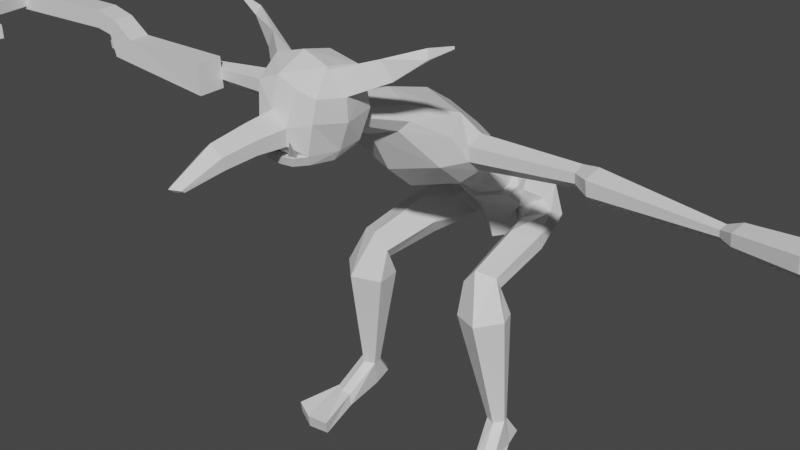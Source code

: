 # Source: Gobler.blend  (saved by Blender 2.93.21; exported with 4.5.12 LTS)
import bpy
from mathutils import Matrix  # noqa: F401  (used for matrix-valued properties, if any)

bpy.ops.wm.read_factory_settings(use_empty=True)
scene = bpy.context.scene
scene.name = 'Scene'

# ---- collections
col_collection = bpy.data.collections.new('Collection'); scene.collection.children.link(col_collection)

# ---- materials (node trees are filled in below, after node groups)
mat_skin = bpy.data.materials.new('skin')
mat_skin.use_transparent_shadow = False
mat_tooth = bpy.data.materials.new('tooth')
mat_tooth.use_transparent_shadow = False
mat_wood = bpy.data.materials.new('wood')
mat_wood.use_transparent_shadow = False
mat_bow = bpy.data.materials.new('bow')
mat_bow.use_transparent_shadow = False

# ---- material node trees
mat_skin.use_nodes = True; mat_skin.node_tree.nodes.clear()
_N = mat_skin.node_tree.nodes; _L = mat_skin.node_tree.links
n0 = _N.new('ShaderNodeBsdfPrincipled'); n0.name = 'Principled BSDF'; n0.location = (10, 300)
n0.distribution = 'GGX'
n0.subsurface_method = 'BURLEY'
n0.inputs[3].default_value = 1.45
n0.inputs[27].default_value = (0.0, 0.0, 0.0, 1.0)
n0.inputs[28].default_value = 1.0
n1 = _N.new('ShaderNodeOutputMaterial'); n1.name = 'Material Output'; n1.location = (300, 300)
_L.new(n0.outputs[0], n1.inputs[0])
n1.is_active_output = True
mat_tooth.use_nodes = True; mat_tooth.node_tree.nodes.clear()
_N = mat_tooth.node_tree.nodes; _L = mat_tooth.node_tree.links
n0 = _N.new('ShaderNodeBsdfPrincipled'); n0.name = 'Principled BSDF'; n0.location = (10, 300)
n0.distribution = 'GGX'
n0.subsurface_method = 'BURLEY'
n0.inputs[3].default_value = 1.45
n0.inputs[27].default_value = (0.0, 0.0, 0.0, 1.0)
n0.inputs[28].default_value = 1.0
n1 = _N.new('ShaderNodeOutputMaterial'); n1.name = 'Material Output'; n1.location = (300, 300)
_L.new(n0.outputs[0], n1.inputs[0])
n1.is_active_output = True
mat_wood.use_nodes = True; mat_wood.node_tree.nodes.clear()
_N = mat_wood.node_tree.nodes; _L = mat_wood.node_tree.links
n0 = _N.new('ShaderNodeBsdfPrincipled'); n0.name = 'Principled BSDF'; n0.location = (10, 300)
n0.distribution = 'GGX'
n0.subsurface_method = 'BURLEY'
n0.inputs[3].default_value = 1.45
n0.inputs[27].default_value = (0.0, 0.0, 0.0, 1.0)
n0.inputs[28].default_value = 1.0
n1 = _N.new('ShaderNodeOutputMaterial'); n1.name = 'Material Output'; n1.location = (300, 300)
_L.new(n0.outputs[0], n1.inputs[0])
n1.is_active_output = True
mat_bow.use_nodes = True; mat_bow.node_tree.nodes.clear()
_N = mat_bow.node_tree.nodes; _L = mat_bow.node_tree.links
n0 = _N.new('ShaderNodeBsdfPrincipled'); n0.name = 'Principled BSDF'; n0.location = (10, 300)
n0.distribution = 'GGX'
n0.subsurface_method = 'BURLEY'
n0.inputs[3].default_value = 1.45
n0.inputs[27].default_value = (0.0, 0.0, 0.0, 1.0)
n0.inputs[28].default_value = 1.0
n1 = _N.new('ShaderNodeOutputMaterial'); n1.name = 'Material Output'; n1.location = (300, 300)
_L.new(n0.outputs[0], n1.inputs[0])
n1.is_active_output = True

# ---- world
world_world = bpy.data.worlds.new('World'); scene.world = world_world
world_world.use_nodes = True; world_world.node_tree.nodes.clear()
_N = world_world.node_tree.nodes; _L = world_world.node_tree.links
n0 = _N.new('ShaderNodeOutputWorld'); n0.name = 'World Output'; n0.location = (300, 300)
n1 = _N.new('ShaderNodeBackground'); n1.name = 'Background'; n1.location = (10, 300)
n1.inputs[0].default_value = (0.05088, 0.05088, 0.05088, 1.0)
_L.new(n1.outputs[0], n0.inputs[0])
n0.is_active_output = True
world_world.color = (0.05088, 0.05088, 0.05088)
world_world.use_sun_shadow = False
world_world.sun_shadow_jitter_overblur = 0.0

# ---- meshes
me_cube_001 = bpy.data.meshes.new('Cube.001')
me_cube_001.from_pydata([(0.0, -0.2982, 0.9183), (0.0, -0.2895, 1.121), (0.0, -0.05286, 0.8992), (0.0, -0.05499, 1.144), (0.1062, -0.2974, 0.9338), (0.1062, -0.2939, 1.036), (0.1197, -0.05439, 0.9179), (0.1197, -0.05652, 1.042), (0.0, -0.5566, 0.9029), (0.0, -0.5813, 1.079), (0.08994, -0.5569, 0.9164), (0.08994, -0.5701, 1.005), (0.0, -0.8829, 0.8578), (0.0, -0.9303, 0.8957), (0.05073, -0.8502, 0.8607), (0.05073, -0.8769, 0.8797), (0.0, 0.01827, 1.364), (0.1722, 0.007795, 1.293), (0.0, 0.2579, 1.468), (0.2241, 0.2293, 1.408), (0.0, 0.5006, 1.412), (0.2341, 0.5086, 1.356), (0.0, 0.6995, 1.179), (0.1857, 0.6407, 1.127), (0.0, 0.03109, 0.8152), (0.1394, 0.03205, 0.834), (0.0, -0.02539, 0.8091), (0.1394, -0.02442, 0.8279), (0.0, -0.005547, 0.7481), (0.1136, -0.007073, 0.7592), (0.0, 0.3455, 0.6656), (0.106, 0.344, 0.6813), (0.0, 0.636, 0.8012), (0.1478, 0.5798, 0.7838), (0.1972, 0.05755, 0.83), (0.2392, 0.06406, 1.06), (0.2529, 0.3021, 0.8109), (0.3387, 0.2934, 1.031), (0.2591, 0.4909, 0.8306), (0.294, 0.5615, 1.046), (0.2616, 0.08642, 1.229), (0.3396, 0.2858, 1.208), (0.3101, 0.5101, 1.229), (0.1809, 0.08935, 0.7564), (0.2109, 0.2882, 0.7353), (0.2215, 0.49, 0.7826), (0.2048, -0.1144, 0.9955), (0.1458, 0.001854, 0.8118), (0.08386, -0.01406, 0.8163), (0.1388, 0.02622, 0.8198), (0.07687, 0.01032, 0.8243), (0.2199, 0.4019, 1.328), (0.2684, 0.4476, 1.206), (0.1664, 0.1904, 1.363), (0.2682, 0.228, 1.179), (0.4346, 0.4917, 1.402), (0.4693, 0.5301, 1.306), (0.4836, 0.4473, 1.452), (0.5631, 0.4767, 1.309), (0.7524, 0.6282, 1.511), (0.7722, 0.6063, 1.47), (0.7455, 0.5977, 1.542), (0.7732, 0.5679, 1.477), (0.9493, 0.6062, 1.591), (0.9543, 0.6006, 1.581), (0.9477, 0.6028, 1.596), (0.9547, 0.5953, 1.579), (0.239, 1.03, 0.9148), (0.0, 1.081, 0.9822), (0.3755, 1.466, 0.7583), (0.0, 1.54, 0.8479), (0.2956, 0.9771, 0.8204), (0.5122, 1.174, 0.6926), (0.2236, 0.9353, 0.7394), (0.4203, 1.169, 0.4339), (0.0, 0.8915, 0.6743), (0.0, 1.088, 0.3319), (0.3306, 1.744, 0.588), (0.0, 1.828, 0.6646), (0.4028, 1.729, 0.2889), (0.4203, 1.421, 0.2273), (0.0, 1.353, 0.102), (0.2454, 2.033, 0.374), (0.0, 2.094, 0.4031), (0.2798, 1.952, 0.2427), (0.2361, 1.833, 0.008229), (0.0, 1.826, -0.05255), (0.1732, 2.229, 0.08542), (0.0, 2.267, 0.1119), (0.2076, 2.129, 0.01534), (0.1639, 2.039, -0.0701), (0.0, 2.014, -0.1171), (0.2258, 2.476, -0.1188), (0.0, 2.513, -0.09227), (0.2601, 2.376, -0.1888), (0.2164, 2.312, -0.2398), (0.0, 2.239, -0.279), (0.4266, 2.768, -0.2451), (0.0, 2.747, -0.2051), (0.4518, 2.567, -0.3132), (0.2658, 2.477, -0.4338), (0.0, 2.474, -0.49), (0.3139, 2.892, -0.3688), (0.0, 2.879, -0.4003), (0.2195, 2.789, -0.5372), (0.1411, 2.615, -0.5417), (0.0, 2.687, -0.6267), (0.0, 2.916, -0.4783), (0.0, 2.913, -0.4348), (0.0, 2.893, -0.5637), (0.0, 2.837, -0.6061), (0.0, 2.776, -0.6278), (0.09877, 0.4164, 1.039), (0.0, 0.4375, 1.071), (0.1245, 0.3955, 0.9944), (0.09175, 0.3792, 0.9563), (0.0, 0.3615, 0.9254), (0.5924, 1.274, 0.6152), (0.5808, 1.444, 0.6568), (0.5916, 1.288, 0.488), (0.5744, 1.572, 0.4052), (0.5656, 1.588, 0.5683), (0.5986, 1.416, 0.3807), (1.418, 1.364, 0.6148), (1.41, 1.474, 0.6416), (1.417, 1.373, 0.5327), (1.406, 1.556, 0.4793), (1.4, 1.567, 0.5845), (1.422, 1.456, 0.4635), (1.552, 1.273, 0.6344), (1.559, 1.437, 0.6727), (1.562, 1.285, 0.5125), (1.585, 1.556, 0.4308), (1.568, 1.574, 0.5862), (1.591, 1.404, 0.4096), (2.522, 1.252, 0.5936), (2.535, 1.32, 0.6104), (2.524, 1.258, 0.5423), (2.547, 1.37, 0.509), (2.544, 1.378, 0.5747), (2.541, 1.307, 0.4992), (2.626, 1.181, 0.6334), (2.649, 1.305, 0.6642), (2.63, 1.191, 0.5396), (2.672, 1.397, 0.4788), (2.667, 1.41, 0.5989), (2.66, 1.281, 0.4608), (3.091, 1.055, 0.6917), (3.121, 1.214, 0.7313), (3.096, 1.068, 0.5712), (3.15, 1.332, 0.4931), (3.143, 1.349, 0.6475), (3.135, 1.183, 0.47), (3.243, 1.075, 0.6623), (3.26, 1.169, 0.6858), (3.246, 1.083, 0.591), (3.278, 1.239, 0.5447), (3.274, 1.249, 0.6361), (3.269, 1.151, 0.531), (0.5502, 2.529, -0.396), (0.5808, 2.659, -0.4592), (0.344, 2.406, -0.4675), (0.3174, 2.721, -0.6998), (0.4435, 2.776, -0.6425), (0.2205, 2.543, -0.6532), (0.6508, 2.187, -0.469), (0.6576, 2.242, -0.5887), (0.4691, 2.069, -0.4154), (0.3849, 2.163, -0.7417), (0.4998, 2.228, -0.7539), (0.3215, 2.067, -0.5958), (0.6733, 1.586, -0.5783), (0.686, 1.628, -0.6745), (0.5136, 1.517, -0.5352), (0.4594, 1.602, -0.7975), (0.5591, 1.638, -0.8073), (0.3963, 1.535, -0.6802), (0.8128, 1.516, -0.8969), (0.771, 1.659, -0.8936), (0.6363, 1.34, -0.928), (0.4096, 1.663, -0.9398), (0.5301, 1.749, -0.9205), (0.4004, 1.454, -0.9525), (0.7794, 1.639, -1.925), (0.7635, 1.693, -1.924), (0.7121, 1.571, -1.937), (0.6257, 1.694, -1.941), (0.6716, 1.727, -1.934), (0.6222, 1.615, -1.946), (0.8049, 1.687, -2.167), (0.789, 1.826, -2.124), (0.7376, 1.693, -2.181), (0.6512, 1.833, -2.14), (0.6971, 1.862, -2.122), (0.6477, 1.672, -2.195), (0.8506, 1.389, -2.156), (0.7745, 1.336, -2.158), (0.6907, 1.354, -2.168), (0.9073, 1.42, -2.245), (0.8022, 1.386, -2.266), (0.6773, 1.347, -2.279), (1.015, 1.051, -2.237), (0.8483, 0.9722, -2.265), (0.6324, 0.9707, -2.243), (1.028, 1.078, -2.357), (0.8614, 1.003, -2.397), (0.6455, 1.002, -2.367)], [], [(3, 7, 17, 16), (6, 7, 5, 4), (0, 4, 10, 8), (2, 6, 4, 0), (7, 3, 1, 5), (11, 9, 13, 15), (5, 1, 9, 11), (4, 5, 11, 10), (14, 15, 13, 12), (10, 11, 15, 14), (8, 10, 14, 12), (16, 17, 19, 18), (18, 19, 21, 20), (20, 21, 23, 22), (6, 2, 24, 25), (25, 24, 26, 27), (27, 26, 28, 29), (29, 28, 30, 31), (31, 30, 32, 33), (22, 23, 33, 32), (7, 6, 34, 35), (35, 34, 36, 37), (37, 36, 38, 39), (33, 23, 39, 38), (42, 41, 37, 39), (21, 19, 41, 42), (37, 41, 40, 35), (17, 7, 35, 40), (19, 17, 40), (40, 41, 19), (6, 25, 34), (21, 42, 39, 23), (25, 27, 34), (36, 34, 43, 44), (29, 43, 34, 27), (31, 44, 43, 29), (38, 36, 44, 45), (33, 45, 44, 31), (38, 45, 33), (50, 48, 46), (47, 49, 46), (49, 50, 46), (48, 47, 46), (53, 51, 52, 54), (58, 56, 60, 62), (54, 52, 56, 58), (53, 54, 58, 57), (52, 51, 55, 56), (51, 53, 57, 55), (60, 59, 63, 64), (57, 58, 62, 61), (56, 55, 59, 60), (55, 57, 61, 59), (65, 66, 64, 63), (59, 61, 65, 63), (62, 60, 64, 66), (61, 62, 66, 65), (69, 70, 68, 67), (69, 67, 71, 72), (72, 71, 73, 74), (74, 73, 75, 76), (74, 76, 81, 80), (72, 74, 119, 117), (70, 69, 77, 78), (77, 69, 118, 121), (80, 81, 86, 85), (77, 79, 84, 82), (79, 80, 85, 84), (78, 77, 82, 83), (85, 86, 91, 90), (82, 84, 89, 87), (84, 85, 90, 89), (83, 82, 87, 88), (88, 87, 92, 93), (90, 91, 96, 95), (87, 89, 94, 92), (89, 90, 95, 94), (94, 95, 100, 99), (93, 92, 97, 98), (95, 96, 101, 100), (92, 94, 99, 97), (100, 105, 164, 161), (98, 97, 102, 103), (100, 101, 106, 105), (102, 97, 160, 163), (104, 105, 110, 109), (103, 102, 107, 108), (105, 106, 111, 110), (102, 104, 109, 107), (71, 67, 112, 114), (67, 68, 113, 112), (73, 71, 114, 115), (75, 73, 115, 116), (117, 119, 125, 123), (122, 120, 126, 128), (74, 80, 122, 119), (79, 77, 121, 120), (69, 72, 117, 118), (80, 79, 120, 122), (124, 123, 129, 130), (126, 127, 133, 132), (121, 118, 124, 127), (119, 122, 128, 125), (120, 121, 127, 126), (118, 117, 123, 124), (133, 130, 136, 139), (129, 131, 137, 135), (128, 126, 132, 134), (123, 125, 131, 129), (127, 124, 130, 133), (125, 128, 134, 131), (140, 138, 144, 146), (136, 135, 141, 142), (131, 134, 140, 137), (132, 133, 139, 138), (130, 129, 135, 136), (134, 132, 138, 140), (143, 146, 152, 149), (145, 142, 148, 151), (135, 137, 143, 141), (139, 136, 142, 145), (137, 140, 146, 143), (138, 139, 145, 144), (147, 149, 155, 153), (152, 150, 156, 158), (144, 145, 151, 150), (142, 141, 147, 148), (146, 144, 150, 152), (141, 143, 149, 147), (154, 153, 156, 157), (153, 155, 158, 156), (151, 148, 154, 157), (149, 152, 158, 155), (150, 151, 157, 156), (148, 147, 153, 154), (159, 161, 167, 165), (164, 162, 168, 170), (99, 100, 161, 159), (105, 104, 162, 164), (97, 99, 159, 160), (104, 102, 163, 162), (167, 170, 176, 173), (169, 166, 172, 175), (163, 160, 166, 169), (161, 164, 170, 167), (162, 163, 169, 168), (160, 159, 165, 166), (171, 173, 179, 177), (176, 174, 180, 182), (168, 169, 175, 174), (166, 165, 171, 172), (170, 168, 174, 176), (165, 167, 173, 171), (179, 182, 188, 185), (181, 178, 184, 187), (175, 172, 178, 181), (173, 176, 182, 179), (174, 175, 181, 180), (172, 171, 177, 178), (183, 185, 196, 195), (188, 186, 192, 194), (180, 181, 187, 186), (178, 177, 183, 184), (182, 180, 186, 188), (177, 179, 185, 183), (189, 191, 194, 192), (190, 189, 192, 193), (187, 184, 190, 193), (194, 191, 199, 200), (186, 187, 193, 192), (184, 183, 189, 190), (196, 197, 203, 202), (200, 199, 205, 206), (189, 183, 195, 198), (188, 194, 200, 197), (185, 188, 197, 196), (191, 189, 198, 199), (201, 202, 205, 204), (202, 203, 206, 205), (198, 195, 201, 204), (197, 200, 206, 203), (199, 198, 204, 205), (195, 196, 202, 201)])
me_cube_001.polygons.foreach_set('material_index', [0, 0, 0, 0, 0, 0, 0, 0, 0, 0, 0, 0, 0, 0, 0, 0, 0, 0, 0, 0, 0, 0, 0, 0, 0, 0, 0, 0, 0, 0, 0, 0, 0, 0, 0, 0, 0, 0, 0, 1, 1, 1, 1, 0, 0, 0, 0, 0, 0, 0, 0, 0, 0, 0, 0, 0, 0, 0, 0, 0, 0, 0, 0, 0, 0, 0, 0, 0, 0, 0, 0, 0, 0, 0, 0, 0, 0, 0, 0, 0, 0, 0, 0, 0, 0, 0, 0, 0, 0, 0, 0, 0, 0, 0, 0, 0, 0, 0, 0, 0, 0, 0, 0, 0, 0, 0, 0, 0, 0, 0, 0, 0, 0, 0, 0, 0, 0, 0, 0, 0, 0, 0, 0, 0, 0, 0, 0, 0, 0, 0, 0, 0, 0, 0, 0, 0, 0, 0, 0, 0, 0, 0, 0, 0, 0, 0, 0, 0, 0, 0, 0, 0, 0, 0, 0, 0, 0, 0, 0, 0, 0, 0, 0, 0, 0, 0, 0, 0, 0, 0, 0, 0, 0, 0, 0, 0, 0, 0, 0, 0, 0, 0, 0])
_uv = me_cube_001.uv_layers.new(name='UVMap')
_uv.uv.foreach_set('vector', [0.875, 0.5, 0.625, 0.5, 0.625, 0.5, 0.875, 0.5, 0.375, 0.5, 0.625, 0.5, 0.625, 0.75, 0.375, 0.75, 0.125, 0.75, 0.375, 0.75, 0.375, 0.75, 0.125, 0.75, 0.125, 0.5, 0.375, 0.5, 0.375, 0.75, 0.125, 0.75, 0.625, 0.5, 0.875, 0.5, 0.875, 0.75, 0.625, 0.75, 0.625, 0.75, 0.875, 0.75, 0.875, 0.75, 0.625, 0.75, 0.625, 0.75, 0.875, 0.75, 0.875, 0.75, 0.625, 0.75, 0.375, 0.75, 0.625, 0.75, 0.625, 0.75, 0.375, 0.75, 0.375, 0.75, 0.625, 0.75, 0.625, 1.0, 0.375, 1.0, 0.375, 0.75, 0.625, 0.75, 0.625, 0.75, 0.375, 0.75, 0.125, 0.75, 0.375, 0.75, 0.375, 0.75, 0.125, 0.75, 0.875, 0.5, 0.625, 0.5, 0.625, 0.5, 0.875, 0.5, 0.875, 0.5, 0.625, 0.5, 0.625, 0.5, 0.875, 0.5, 0.875, 0.5, 0.625, 0.5, 0.625, 0.5, 0.875, 0.5, 0.375, 0.5, 0.125, 0.5, 0.125, 0.5, 0.375, 0.5, 0.375, 0.5, 0.125, 0.5, 0.125, 0.5, 0.375, 0.5, 0.375, 0.5, 0.125, 0.5, 0.125, 0.5, 0.375, 0.5, 0.375, 0.5, 0.125, 0.5, 0.125, 0.5, 0.375, 0.5, 0.375, 0.5, 0.125, 0.5, 0.125, 0.5, 0.375, 0.5, 0.875, 0.5, 0.625, 0.5, 0.375, 0.5, 0.125, 0.5, 0.625, 0.5, 0.375, 0.5, 0.375, 0.5, 0.625, 0.5, 0.625, 0.5, 0.375, 0.5, 0.375, 0.5, 0.625, 0.5, 0.625, 0.5, 0.375, 0.5, 0.375, 0.5, 0.625, 0.5, 0.375, 0.5, 0.625, 0.5, 0.625, 0.5, 0.375, 0.5, 0.0, 0.0, 0.0, 0.0, 0.625, 0.5, 0.625, 0.5, 0.625, 0.5, 0.625, 0.5, 0.0, 0.0, 0.0, 0.0, 0.625, 0.5, 0.0, 0.0, 0.0, 0.0, 0.625, 0.5, 0.625, 0.5, 0.625, 0.5, 0.625, 0.5, 0.0, 0.0, 0.625, 0.5, 0.625, 0.5, 0.0, 0.0, 0.0, 0.0, 0.0, 0.0, 0.625, 0.5, 0.375, 0.5, 0.375, 0.5, 0.375, 0.5, 0.625, 0.5, 0.0, 0.0, 0.625, 0.5, 0.625, 0.5, 0.375, 0.5, 0.375, 0.5, 0.375, 0.5, 0.375, 0.5, 0.375, 0.5, 0.375, 0.5, 0.375, 0.5, 0.375, 0.5, 0.375, 0.5, 0.375, 0.5, 0.375, 0.5, 0.375, 0.5, 0.375, 0.5, 0.375, 0.5, 0.375, 0.5, 0.375, 0.5, 0.375, 0.5, 0.375, 0.5, 0.0, 0.0, 0.375, 0.5, 0.0, 0.0, 0.375, 0.5, 0.375, 0.5, 0.375, 0.5, 0.0, 0.0, 0.375, 0.5, 0.625, 0.5, 0.625, 0.75, 0.625, 0.5, 0.375, 0.75, 0.375, 0.5, 0.375, 0.75, 0.375, 0.5, 0.625, 0.5, 0.375, 0.5, 0.625, 0.75, 0.375, 0.75, 0.625, 0.75, 0.375, 0.5, 0.375, 0.75, 0.625, 0.75, 0.625, 0.5, 0.625, 0.5, 0.625, 0.75, 0.625, 0.75, 0.625, 0.5, 0.625, 0.5, 0.625, 0.75, 0.625, 0.75, 0.625, 0.5, 0.375, 0.5, 0.625, 0.5, 0.625, 0.5, 0.375, 0.5, 0.625, 0.75, 0.375, 0.75, 0.375, 0.75, 0.625, 0.75, 0.375, 0.75, 0.375, 0.5, 0.375, 0.5, 0.375, 0.75, 0.625, 0.75, 0.375, 0.75, 0.375, 0.75, 0.625, 0.75, 0.375, 0.5, 0.625, 0.5, 0.625, 0.5, 0.375, 0.5, 0.625, 0.75, 0.375, 0.75, 0.375, 0.75, 0.625, 0.75, 0.375, 0.75, 0.375, 0.5, 0.375, 0.5, 0.375, 0.75, 0.375, 0.5, 0.625, 0.5, 0.625, 0.75, 0.375, 0.75, 0.375, 0.75, 0.375, 0.5, 0.375, 0.5, 0.375, 0.75, 0.625, 0.5, 0.625, 0.75, 0.625, 0.75, 0.625, 0.5, 0.375, 0.5, 0.625, 0.5, 0.625, 0.5, 0.375, 0.5, 0.375, 0.5, 0.625, 0.5, 0.625, 0.75, 0.375, 0.75, 0.375, 0.5, 0.375, 0.75, 0.375, 0.75, 0.375, 0.5, 0.375, 0.5, 0.375, 0.75, 0.375, 0.75, 0.375, 0.5, 0.375, 0.5, 0.375, 0.75, 0.375, 0.75, 0.375, 0.5, 0.375, 0.5, 0.375, 0.5, 0.375, 0.5, 0.375, 0.5, 0.375, 0.5, 0.375, 0.5, 0.375, 0.5, 0.375, 0.5, 0.625, 0.5, 0.375, 0.5, 0.375, 0.5, 0.625, 0.5, 0.375, 0.5, 0.375, 0.5, 0.375, 0.5, 0.375, 0.5, 0.375, 0.5, 0.375, 0.5, 0.375, 0.5, 0.375, 0.5, 0.375, 0.5, 0.375, 0.5, 0.375, 0.5, 0.375, 0.5, 0.375, 0.5, 0.375, 0.5, 0.375, 0.5, 0.375, 0.5, 0.625, 0.5, 0.375, 0.5, 0.375, 0.5, 0.625, 0.5, 0.375, 0.5, 0.375, 0.5, 0.375, 0.5, 0.375, 0.5, 0.375, 0.5, 0.375, 0.5, 0.375, 0.5, 0.375, 0.5, 0.375, 0.5, 0.375, 0.5, 0.375, 0.5, 0.375, 0.5, 0.625, 0.5, 0.375, 0.5, 0.375, 0.5, 0.625, 0.5, 0.625, 0.5, 0.375, 0.5, 0.375, 0.5, 0.625, 0.5, 0.375, 0.5, 0.375, 0.5, 0.375, 0.5, 0.375, 0.5, 0.375, 0.5, 0.375, 0.5, 0.375, 0.5, 0.375, 0.5, 0.375, 0.5, 0.375, 0.5, 0.375, 0.5, 0.375, 0.5, 0.375, 0.5, 0.375, 0.5, 0.375, 0.5, 0.375, 0.5, 0.625, 0.5, 0.375, 0.5, 0.375, 0.5, 0.625, 0.5, 0.375, 0.5, 0.375, 0.5, 0.375, 0.5, 0.375, 0.5, 0.375, 0.5, 0.375, 0.5, 0.375, 0.5, 0.375, 0.5, 0.375, 0.5, 0.375, 0.5, 0.375, 0.5, 0.375, 0.5, 0.625, 0.5, 0.375, 0.5, 0.375, 0.5, 0.625, 0.5, 0.375, 0.5, 0.375, 0.5, 0.375, 0.5, 0.375, 0.5, 0.375, 0.5, 0.375, 0.5, 0.375, 0.5, 0.375, 0.5, 0.375, 0.5, 0.375, 0.5, 0.375, 0.5, 0.375, 0.5, 0.625, 0.5, 0.375, 0.5, 0.375, 0.5, 0.625, 0.5, 0.375, 0.5, 0.375, 0.5, 0.375, 0.5, 0.375, 0.5, 0.375, 0.5, 0.375, 0.5, 0.375, 0.5, 0.375, 0.5, 0.375, 0.75, 0.375, 0.75, 0.375, 0.75, 0.375, 0.75, 0.375, 0.75, 0.625, 0.75, 0.625, 0.75, 0.375, 0.75, 0.375, 0.75, 0.375, 0.75, 0.375, 0.75, 0.375, 0.75, 0.375, 0.75, 0.375, 0.75, 0.375, 0.75, 0.375, 0.75, 0.375, 0.5, 0.375, 0.5, 0.375, 0.5, 0.375, 0.5, 0.375, 0.5, 0.375, 0.5, 0.375, 0.5, 0.375, 0.5, 0.375, 0.5, 0.375, 0.5, 0.375, 0.5, 0.375, 0.5, 0.375, 0.5, 0.375, 0.5, 0.375, 0.5, 0.375, 0.5, 0.375, 0.5, 0.375, 0.5, 0.375, 0.5, 0.375, 0.5, 0.375, 0.5, 0.375, 0.5, 0.375, 0.5, 0.375, 0.5, 0.375, 0.5, 0.375, 0.5, 0.375, 0.5, 0.375, 0.5, 0.375, 0.5, 0.375, 0.5, 0.375, 0.5, 0.375, 0.5, 0.375, 0.5, 0.375, 0.5, 0.375, 0.5, 0.375, 0.5, 0.375, 0.5, 0.375, 0.5, 0.375, 0.5, 0.375, 0.5, 0.375, 0.5, 0.375, 0.5, 0.375, 0.5, 0.375, 0.5, 0.375, 0.5, 0.375, 0.5, 0.375, 0.5, 0.375, 0.5, 0.375, 0.5, 0.375, 0.5, 0.375, 0.5, 0.375, 0.5, 0.375, 0.5, 0.375, 0.5, 0.375, 0.5, 0.375, 0.5, 0.375, 0.5, 0.375, 0.5, 0.375, 0.5, 0.375, 0.5, 0.375, 0.5, 0.375, 0.5, 0.375, 0.5, 0.375, 0.5, 0.375, 0.5, 0.375, 0.5, 0.375, 0.5, 0.375, 0.5, 0.375, 0.5, 0.375, 0.5, 0.375, 0.5, 0.375, 0.5, 0.375, 0.5, 0.375, 0.5, 0.375, 0.5, 0.375, 0.5, 0.375, 0.5, 0.375, 0.5, 0.375, 0.5, 0.375, 0.5, 0.375, 0.5, 0.375, 0.5, 0.375, 0.5, 0.375, 0.5, 0.375, 0.5, 0.375, 0.5, 0.375, 0.5, 0.375, 0.5, 0.375, 0.5, 0.375, 0.5, 0.375, 0.5, 0.375, 0.5, 0.375, 0.5, 0.375, 0.5, 0.375, 0.5, 0.375, 0.5, 0.375, 0.5, 0.375, 0.5, 0.375, 0.5, 0.375, 0.5, 0.375, 0.5, 0.375, 0.5, 0.375, 0.5, 0.375, 0.5, 0.375, 0.5, 0.375, 0.5, 0.375, 0.5, 0.375, 0.5, 0.375, 0.5, 0.375, 0.5, 0.375, 0.5, 0.375, 0.5, 0.375, 0.5, 0.375, 0.5, 0.375, 0.5, 0.375, 0.5, 0.375, 0.5, 0.375, 0.5, 0.375, 0.5, 0.375, 0.5, 0.375, 0.5, 0.375, 0.5, 0.375, 0.5, 0.375, 0.5, 0.375, 0.5, 0.375, 0.5, 0.375, 0.5, 0.375, 0.5, 0.375, 0.5, 0.375, 0.5, 0.375, 0.5, 0.375, 0.5, 0.375, 0.5, 0.375, 0.5, 0.375, 0.5, 0.375, 0.5, 0.375, 0.5, 0.375, 0.5, 0.375, 0.5, 0.375, 0.5, 0.375, 0.5, 0.375, 0.5, 0.375, 0.5, 0.375, 0.5, 0.375, 0.5, 0.375, 0.5, 0.375, 0.5, 0.375, 0.5, 0.375, 0.5, 0.375, 0.5, 0.375, 0.5, 0.375, 0.5, 0.375, 0.5, 0.375, 0.5, 0.375, 0.5, 0.375, 0.5, 0.375, 0.5, 0.375, 0.5, 0.375, 0.5, 0.375, 0.5, 0.375, 0.5, 0.375, 0.5, 0.375, 0.5, 0.375, 0.5, 0.375, 0.5, 0.375, 0.5, 0.375, 0.5, 0.375, 0.5, 0.375, 0.5, 0.375, 0.5, 0.375, 0.5, 0.375, 0.5, 0.375, 0.5, 0.375, 0.5, 0.375, 0.5, 0.375, 0.5, 0.375, 0.5, 0.375, 0.5, 0.375, 0.5, 0.375, 0.5, 0.375, 0.5, 0.375, 0.5, 0.375, 0.5, 0.375, 0.5, 0.375, 0.5, 0.375, 0.5, 0.375, 0.5, 0.375, 0.5, 0.375, 0.5, 0.375, 0.5, 0.375, 0.5, 0.375, 0.5, 0.375, 0.5, 0.375, 0.5, 0.375, 0.5, 0.375, 0.5, 0.375, 0.5, 0.375, 0.5, 0.375, 0.5, 0.375, 0.5, 0.375, 0.5, 0.375, 0.5, 0.375, 0.5, 0.375, 0.5, 0.375, 0.5, 0.375, 0.5, 0.375, 0.5, 0.375, 0.5, 0.375, 0.5, 0.375, 0.5, 0.375, 0.5, 0.375, 0.5, 0.375, 0.5, 0.375, 0.5, 0.375, 0.5, 0.375, 0.5, 0.375, 0.5, 0.375, 0.5, 0.375, 0.5, 0.375, 0.5, 0.375, 0.5, 0.375, 0.5, 0.375, 0.5, 0.375, 0.5, 0.375, 0.5, 0.375, 0.5, 0.375, 0.5, 0.375, 0.5, 0.375, 0.5, 0.375, 0.5, 0.375, 0.5, 0.375, 0.5, 0.375, 0.5, 0.375, 0.5, 0.375, 0.5, 0.375, 0.5, 0.375, 0.5, 0.375, 0.5, 0.375, 0.5, 0.375, 0.5, 0.375, 0.5, 0.375, 0.5, 0.375, 0.5, 0.375, 0.5, 0.375, 0.5, 0.375, 0.5, 0.375, 0.5, 0.375, 0.5, 0.375, 0.5, 0.375, 0.5, 0.375, 0.5, 0.375, 0.5, 0.375, 0.5, 0.375, 0.5, 0.375, 0.5, 0.375, 0.5, 0.375, 0.5, 0.375, 0.5, 0.375, 0.5, 0.375, 0.5, 0.375, 0.5, 0.375, 0.5, 0.375, 0.5, 0.375, 0.5, 0.375, 0.5, 0.375, 0.5, 0.375, 0.5, 0.375, 0.5, 0.375, 0.5, 0.375, 0.5, 0.375, 0.5, 0.375, 0.5, 0.375, 0.5, 0.375, 0.5, 0.375, 0.5, 0.375, 0.5, 0.375, 0.5, 0.375, 0.5, 0.375, 0.5, 0.375, 0.5, 0.375, 0.5, 0.375, 0.5, 0.375, 0.5, 0.375, 0.5, 0.375, 0.5, 0.375, 0.5, 0.375, 0.5, 0.375, 0.5, 0.375, 0.5, 0.375, 0.5, 0.375, 0.5, 0.375, 0.5, 0.375, 0.5, 0.375, 0.5, 0.375, 0.5, 0.375, 0.5, 0.375, 0.5, 0.375, 0.5, 0.375, 0.5, 0.375, 0.5, 0.375, 0.5, 0.375, 0.5, 0.375, 0.5, 0.375, 0.5, 0.375, 0.5, 0.375, 0.5, 0.375, 0.5, 0.375, 0.5, 0.375, 0.5, 0.375, 0.5, 0.375, 0.5, 0.375, 0.5, 0.375, 0.5, 0.375, 0.5, 0.375, 0.5, 0.375, 0.5, 0.375, 0.5, 0.375, 0.5, 0.375, 0.5, 0.375, 0.5, 0.375, 0.5, 0.375, 0.5, 0.375, 0.5, 0.375, 0.5, 0.375, 0.5, 0.375, 0.5, 0.375, 0.5, 0.375, 0.5, 0.375, 0.5, 0.375, 0.5, 0.375, 0.5, 0.375, 0.5, 0.375, 0.5, 0.375, 0.5, 0.375, 0.5, 0.375, 0.5, 0.375, 0.5, 0.375, 0.5, 0.375, 0.5, 0.375, 0.5, 0.375, 0.5, 0.375, 0.5, 0.375, 0.5, 0.375, 0.5, 0.375, 0.5, 0.375, 0.5, 0.375, 0.5, 0.375, 0.5, 0.375, 0.5, 0.375, 0.5, 0.375, 0.5, 0.375, 0.5, 0.375, 0.5, 0.375, 0.5, 0.375, 0.5, 0.375, 0.5, 0.375, 0.5, 0.375, 0.5, 0.375, 0.5, 0.375, 0.5])
me_cube_001.materials.append(mat_skin)
me_cube_001.materials.append(mat_tooth)
me_cube_001.use_remesh_fix_poles = True
me_cube_001.use_remesh_preserve_attributes = False
me_cube_001.update()
me_cube_004 = bpy.data.meshes.new('Cube.004')
me_cube_004.from_pydata([(-4.604, 1.167, 0.7567), (-4.604, 1.167, 0.9528), (-3.314, 1.207, 0.7789), (-3.298, 1.208, 0.9464), (-4.598, 0.9714, 0.7567), (-4.598, 0.9714, 0.9528), (-3.308, 1.011, 0.7789), (-3.292, 1.012, 0.9464), (-3.16, 1.212, 0.749), (-3.085, 1.215, 0.8908), (-3.154, 1.016, 0.749), (-3.079, 1.019, 0.8908), (-3.107, 1.214, 0.555), (-2.889, 1.221, 0.7469), (-3.101, 1.018, 0.555), (-2.883, 1.025, 0.7469), (-2.002, 1.28, 0.4468), (-2.018, 1.279, 0.7242), (-1.997, 1.021, 0.4468), (-2.013, 1.02, 0.7242), (-4.492, 1.018, 0.7885), (-4.492, 1.018, 0.9061), (-4.374, 1.022, 0.7885), (-4.374, 1.022, 0.9061), (-4.424, 0.5843, 0.7885), (-4.424, 0.5843, 0.9061), (-4.308, 0.6222, 0.7885), (-4.308, 0.6222, 0.9061), (-4.107, 0.2981, 0.7885), (-4.107, 0.2981, 0.9061), (-4.04, 0.3935, 0.7885), (-4.04, 0.3935, 0.9061), (-3.682, 0.2164, 0.7885), (-3.682, 0.2164, 0.9061), (-3.663, 0.2863, 0.7885), (-3.663, 0.2863, 0.9061), (-4.495, 1.121, 0.7885), (-4.495, 1.121, 0.9061), (-4.377, 1.124, 0.7885), (-4.377, 1.124, 0.9061), (-4.454, 1.558, 0.7885), (-4.454, 1.558, 0.9061), (-4.336, 1.527, 0.7885), (-4.336, 1.527, 0.9061), (-4.156, 1.863, 0.7885), (-4.156, 1.863, 0.9061), (-4.082, 1.772, 0.7885), (-4.082, 1.772, 0.9061), (-3.737, 1.971, 0.7885), (-3.737, 1.971, 0.9061), (-3.713, 1.902, 0.7885), (-3.713, 1.902, 0.9061)], [], [(0, 1, 3, 2), (3, 7, 11, 9), (6, 7, 5, 4), (4, 5, 1, 0), (2, 6, 4, 0), (7, 3, 1, 5), (10, 8, 12, 14), (2, 3, 9, 8), (7, 6, 10, 11), (6, 2, 8, 10), (13, 15, 19, 17), (9, 11, 15, 13), (8, 9, 13, 12), (11, 10, 14, 15), (16, 17, 19, 18), (12, 13, 17, 16), (15, 14, 18, 19), (14, 12, 16, 18), (20, 21, 23, 22), (22, 23, 27, 26), (27, 25, 29, 31), (24, 25, 21, 20), (22, 26, 24, 20), (27, 23, 21, 25), (31, 29, 33, 35), (26, 27, 31, 30), (25, 24, 28, 29), (24, 26, 30, 28), (34, 35, 33, 32), (30, 31, 35, 34), (29, 28, 32, 33), (28, 30, 34, 32), (36, 38, 39, 37), (38, 42, 43, 39), (43, 47, 45, 41), (40, 36, 37, 41), (38, 36, 40, 42), (43, 41, 37, 39), (47, 51, 49, 45), (42, 46, 47, 43), (41, 45, 44, 40), (40, 44, 46, 42), (50, 48, 49, 51), (46, 50, 51, 47), (45, 49, 48, 44), (44, 48, 50, 46)])
me_cube_004.polygons.foreach_set('material_index', [0, 0, 0, 0, 0, 0, 0, 0, 0, 0, 0, 0, 0, 0, 0, 0, 0, 0, 1, 1, 1, 1, 1, 1, 1, 1, 1, 1, 1, 1, 1, 1, 1, 1, 1, 1, 1, 1, 1, 1, 1, 1, 1, 1, 1, 1])
_uv = me_cube_004.uv_layers.new(name='UVMap')
_uv.uv.foreach_set('vector', [0.375, 0.0, 0.625, 0.0, 0.625, 0.25, 0.375, 0.25, 0.875, 0.5, 0.625, 0.5, 0.625, 0.5, 0.875, 0.5, 0.375, 0.5, 0.625, 0.5, 0.625, 0.75, 0.375, 0.75, 0.375, 0.75, 0.625, 0.75, 0.625, 1.0, 0.375, 1.0, 0.125, 0.5, 0.375, 0.5, 0.375, 0.75, 0.125, 0.75, 0.625, 0.5, 0.875, 0.5, 0.875, 0.75, 0.625, 0.75, 0.375, 0.5, 0.125, 0.5, 0.125, 0.5, 0.375, 0.5, 0.375, 0.25, 0.625, 0.25, 0.625, 0.25, 0.375, 0.25, 0.625, 0.5, 0.375, 0.5, 0.375, 0.5, 0.625, 0.5, 0.375, 0.5, 0.125, 0.5, 0.125, 0.5, 0.375, 0.5, 0.875, 0.5, 0.625, 0.5, 0.625, 0.5, 0.875, 0.5, 0.875, 0.5, 0.625, 0.5, 0.625, 0.5, 0.875, 0.5, 0.375, 0.25, 0.625, 0.25, 0.625, 0.25, 0.375, 0.25, 0.625, 0.5, 0.375, 0.5, 0.375, 0.5, 0.625, 0.5, 0.375, 0.25, 0.625, 0.25, 0.625, 0.5, 0.375, 0.5, 0.375, 0.25, 0.625, 0.25, 0.625, 0.25, 0.375, 0.25, 0.625, 0.5, 0.375, 0.5, 0.375, 0.5, 0.625, 0.5, 0.375, 0.5, 0.125, 0.5, 0.125, 0.5, 0.375, 0.5, 0.375, 0.0, 0.625, 0.0, 0.625, 0.25, 0.375, 0.25, 0.375, 0.25, 0.625, 0.25, 0.625, 0.5, 0.375, 0.5, 0.625, 0.5, 0.625, 0.75, 0.625, 0.75, 0.625, 0.5, 0.375, 0.75, 0.625, 0.75, 0.625, 1.0, 0.375, 1.0, 0.125, 0.5, 0.375, 0.5, 0.375, 0.75, 0.125, 0.75, 0.625, 0.5, 0.875, 0.5, 0.875, 0.75, 0.625, 0.75, 0.625, 0.5, 0.625, 0.75, 0.625, 0.75, 0.625, 0.5, 0.375, 0.5, 0.625, 0.5, 0.625, 0.5, 0.375, 0.5, 0.625, 0.75, 0.375, 0.75, 0.375, 0.75, 0.625, 0.75, 0.375, 0.75, 0.375, 0.5, 0.375, 0.5, 0.375, 0.75, 0.375, 0.5, 0.625, 0.5, 0.625, 0.75, 0.375, 0.75, 0.375, 0.5, 0.625, 0.5, 0.625, 0.5, 0.375, 0.5, 0.625, 0.75, 0.375, 0.75, 0.375, 0.75, 0.625, 0.75, 0.375, 0.75, 0.375, 0.5, 0.375, 0.5, 0.375, 0.75, 0.375, 0.0, 0.375, 0.25, 0.625, 0.25, 0.625, 0.0, 0.375, 0.25, 0.375, 0.5, 0.625, 0.5, 0.625, 0.25, 0.625, 0.5, 0.625, 0.5, 0.625, 0.75, 0.625, 0.75, 0.375, 0.75, 0.375, 1.0, 0.625, 1.0, 0.625, 0.75, 0.125, 0.5, 0.125, 0.75, 0.375, 0.75, 0.375, 0.5, 0.625, 0.5, 0.625, 0.75, 0.875, 0.75, 0.875, 0.5, 0.625, 0.5, 0.625, 0.5, 0.625, 0.75, 0.625, 0.75, 0.375, 0.5, 0.375, 0.5, 0.625, 0.5, 0.625, 0.5, 0.625, 0.75, 0.625, 0.75, 0.375, 0.75, 0.375, 0.75, 0.375, 0.75, 0.375, 0.75, 0.375, 0.5, 0.375, 0.5, 0.375, 0.5, 0.375, 0.75, 0.625, 0.75, 0.625, 0.5, 0.375, 0.5, 0.375, 0.5, 0.625, 0.5, 0.625, 0.5, 0.625, 0.75, 0.625, 0.75, 0.375, 0.75, 0.375, 0.75, 0.375, 0.75, 0.375, 0.75, 0.375, 0.5, 0.375, 0.5])
me_cube_004.materials.append(mat_wood)
me_cube_004.materials.append(mat_bow)
me_cube_004.use_remesh_fix_poles = True
me_cube_004.use_remesh_preserve_attributes = False
me_cube_004.update()
me_cube_005 = bpy.data.meshes.new('Cube.005')
me_cube_005.from_pydata([(-0.009807, 2.332, -0.4073), (-0.009807, 2.216, -0.3075), (0.006239, 2.672, -0.09318), (-0.01382, 2.527, -0.03713), (0.3288, 2.387, -0.3462), (0.2812, 2.261, -0.2231), (0.2733, 2.573, -0.1157), (0.2374, 2.469, -0.05522), (0.3313, 2.424, -0.2188), (0.3229, 2.361, -0.1614), (-0.007878, 2.865, -0.2024), (0.3318, 2.737, -0.2145), (-0.3557, 2.765, -0.2052), (-0.04428, 2.477, -0.6228), (-0.2874, 2.328, -0.3015), (-0.3008, 2.261, -0.2231), (-0.302, 2.553, -0.09788), (-0.257, 2.469, -0.05522), (-0.351, 2.424, -0.2188), (-0.3425, 2.361, -0.1614), (-0.1002, 3.002, -0.3905), (0.3157, 2.947, -0.3724), (-0.3651, 2.945, -0.3339), (-0.06927, 3.02, -0.7303), (0.2609, 2.961, -0.6682), (-0.2821, 2.957, -0.7204), (0.01223, 3.05, -0.8136), (0.1326, 2.996, -0.9246), (-0.1928, 3.005, -0.7915), (0.1123, 2.524, -0.6259), (-0.1602, 2.5, -0.5405), (-0.01924, 2.513, -0.8105), (0.1884, 2.572, -0.7328), (-0.181, 2.568, -0.5996)], [], [(1, 0, 4, 5), (7, 5, 9), (0, 2, 6, 4), (3, 1, 5, 7), (2, 3, 7, 6), (6, 7, 9, 8), (5, 4, 8, 9), (4, 6, 8), (1, 15, 14, 0), (17, 19, 15), (0, 14, 16, 2), (3, 17, 15, 1), (2, 16, 17, 3), (16, 18, 19, 17), (15, 19, 18, 14), (14, 18, 16), (16, 2, 10, 12), (2, 6, 11, 10), (10, 11, 21, 20), (12, 10, 20, 22), (22, 20, 23, 25), (20, 21, 24, 23), (25, 23, 26, 28), (23, 24, 27, 26), (0, 14, 30, 13), (0, 13, 29, 4), (13, 30, 33, 31), (13, 31, 32, 29)])
_uv = me_cube_005.uv_layers.new(name='UVMap')
_uv.uv.foreach_set('vector', [0.625, 0.75, 0.375, 0.75, 0.375, 0.75, 0.625, 0.75, 0.625, 0.5, 0.625, 0.75, 0.625, 0.5, 0.375, 0.75, 0.375, 0.5, 0.375, 0.5, 0.375, 0.75, 0.625, 0.5, 0.625, 0.75, 0.625, 0.75, 0.625, 0.5, 0.375, 0.5, 0.625, 0.5, 0.625, 0.5, 0.375, 0.5, 0.375, 0.5, 0.625, 0.5, 0.625, 0.5, 0.375, 0.5, 0.625, 0.75, 0.375, 0.75, 0.375, 0.75, 0.625, 0.75, 0.375, 0.75, 0.375, 0.5, 0.375, 0.75, 0.625, 0.75, 0.625, 0.75, 0.375, 0.75, 0.375, 0.75, 0.625, 0.5, 0.625, 0.5, 0.625, 0.75, 0.375, 0.75, 0.375, 0.75, 0.375, 0.5, 0.375, 0.5, 0.625, 0.5, 0.625, 0.5, 0.625, 0.75, 0.625, 0.75, 0.375, 0.5, 0.375, 0.5, 0.625, 0.5, 0.625, 0.5, 0.375, 0.5, 0.375, 0.5, 0.625, 0.5, 0.625, 0.5, 0.625, 0.75, 0.625, 0.75, 0.375, 0.75, 0.375, 0.75, 0.375, 0.75, 0.375, 0.75, 0.375, 0.5, 0.375, 0.5, 0.375, 0.5, 0.375, 0.5, 0.375, 0.5, 0.375, 0.5, 0.375, 0.5, 0.375, 0.5, 0.375, 0.5, 0.375, 0.5, 0.375, 0.5, 0.375, 0.5, 0.375, 0.5, 0.375, 0.5, 0.375, 0.5, 0.375, 0.5, 0.375, 0.5, 0.375, 0.5, 0.375, 0.5, 0.375, 0.5, 0.375, 0.5, 0.375, 0.5, 0.375, 0.5, 0.375, 0.5, 0.375, 0.5, 0.375, 0.5, 0.375, 0.5, 0.375, 0.5, 0.375, 0.5, 0.375, 0.5, 0.375, 0.5, 0.375, 0.5, 0.375, 0.5, 0.375, 0.75, 0.375, 0.75, 0.375, 0.75, 0.375, 0.75, 0.375, 0.75, 0.375, 0.75, 0.375, 0.75, 0.375, 0.75, 0.375, 0.75, 0.375, 0.75, 0.375, 0.75, 0.375, 0.75, 0.375, 0.75, 0.375, 0.75, 0.375, 0.75, 0.375, 0.75])
me_cube_005.use_remesh_fix_poles = True
me_cube_005.use_remesh_preserve_attributes = False
me_cube_005.update()
arm_armature = bpy.data.armatures.new('Armature')  # bones are not reproduced

# ---- objects
ob_goblin = bpy.data.objects.new('Goblin', me_cube_001)
ob_crossbow = bpy.data.objects.new('Crossbow', me_cube_004)
ob_cloth = bpy.data.objects.new('Cloth', me_cube_005)
ob_armature = bpy.data.objects.new('Armature', arm_armature)

# ---- transforms, parenting, visibility, modifiers, constraints
ob_goblin.parent = ob_armature
ob_goblin.location = (0.0, 0.0, 0.0)
_vg = ob_goblin.vertex_groups.new(name='root')
_vg = ob_goblin.vertex_groups.new(name='spine1')
for _i, _w in zip([76, 77, 78, 79, 81, 82, 83, 84, 85, 86, 87, 88, 89, 90, 91, 92, 93, 94, 95, 96, 98], [0.01895, 0.003678, 0.0616, 0.07004, 0.13, 0.1539, 0.4484, 0.1622, 0.2994, 0.6519, 0.8457, 0.8682, 0.8169, 0.7903, 0.7676, 0.05622, 0.1179, 0.02444, 0.0117, 0.07191, 0.05293]): _vg.add([_i], _w, 'REPLACE')
_vg = ob_goblin.vertex_groups.new(name='spine2')
for _i, _w in zip([70, 74, 76, 77, 78, 79, 80, 81, 82, 83, 84, 85, 86, 87, 88, 89, 90, 91, 120], [0.1039, 0.009717, 0.1261, 0.1929, 0.6485, 0.5286, 0.152, 0.4704, 0.7406, 0.511, 0.7284, 0.5606, 0.245, 0.05928, 0.03981, 0.08422, 0.09561, 0.0692, 0.03085]): _vg.add([_i], _w, 'REPLACE')
_vg = ob_goblin.vertex_groups.new(name='spine3')
for _i, _w in zip([67, 68, 69, 70, 71, 72, 73, 74, 75, 76, 77, 78, 80, 81, 86, 117], [0.8723, 0.9247, 0.0694, 0.7114, 0.843, 0.179, 0.8714, 0.1374, 0.9448, 0.6428, 0.02775, 0.1334, 0.03525, 0.1854, 0.009393, 0.00224]): _vg.add([_i], _w, 'REPLACE')
_vg = ob_goblin.vertex_groups.new(name='neck')
for _i, _w in zip([19, 20, 21, 22, 23, 24, 25, 26, 27, 28, 29, 30, 31, 32, 33, 34, 36, 37, 38, 39, 41, 42, 43, 44, 45], [0.001692, 0.02982, 0.03981, 0.1288, 0.07001, 0.003851, 0.03553, 0.02627, 0.02781, 0.02689, 0.02084, 0.1287, 0.109, 0.7581, 0.4423, 0.009393, 0.06846, 0.01054, 0.2259, 0.06722, 0.01306, 0.05051, 0.02778, 0.06798, 0.2728]): _vg.add([_i], _w, 'REPLACE')
_vg = ob_goblin.vertex_groups.new(name='head')
for _i, _w in zip([0, 1, 2, 3, 4, 5, 6, 7, 8, 9, 10, 11, 12, 13, 14, 15, 16, 17, 18, 19, 20, 21, 22, 23, 24, 25, 26, 27, 28, 29, 30, 31, 32, 33, 34, 35, 36, 37, 38, 39, 40, 41, 42, 43, 44, 45, 46, 47, 48, 49, 50, 114, 115, 116], [0.9999, 0.9826, 0.9902, 0.8862, 0.9978, 0.9942, 1.0, 0.9487, 1.0, 0.9987, 0.9999, 0.9996, 1.0, 1.0, 1.0, 1.0, 0.5711, 0.5013, 0.2545, 0.3378, 0.1301, 0.1866, 0.05603, 0.07367, 1.0, 1.0, 1.0, 1.0, 0.9003, 0.8879, 0.7825, 0.7844, 0.1026, 0.2814, 0.8798, 0.7791, 0.707, 0.2749, 0.3819, 0.1211, 0.5315, 0.3199, 0.1854, 0.8761, 0.785, 0.4199, 1.0, 1.0, 1.0, 1.0, 1.0, 0.05881, 0.1557, 0.7173]): _vg.add([_i], _w, 'REPLACE')
_vg = ob_goblin.vertex_groups.new(name='ear1_l')
for _i, _w in zip([3, 7, 16, 17, 18, 19, 20, 21, 22, 23, 24, 25, 26, 27, 28, 29, 30, 31, 32, 33, 34, 35, 36, 37, 38, 39, 40, 41, 42, 43, 44, 45, 51, 52, 54, 73, 112, 113, 114, 115, 116], [0.07494, 0.02408, 0.2302, 0.3696, 0.2253, 0.3568, 0.246, 0.4558, 0.3535, 0.7041, 0.02387, 0.06846, 0.04904, 0.06397, 0.04753, 0.0595, 0.07693, 0.0948, 0.09705, 0.2473, 0.07124, 0.1725, 0.2056, 0.6499, 0.3573, 0.7435, 0.3326, 0.5036, 0.5686, 0.07023, 0.1328, 0.2783, 0.05817, 0.7407, 0.1637, 0.007206, 0.819, 0.1864, 0.8693, 0.809, 0.2637]): _vg.add([_i], _w, 'REPLACE')
_vg = ob_goblin.vertex_groups.new(name='ear2_l')
for _i, _w in zip([51, 52, 53, 54, 55, 56, 57, 58], [0.9415, 0.259, 0.9813, 0.8344, 0.9935, 0.9817, 0.9694, 0.96]): _vg.add([_i], _w, 'REPLACE')
_vg = ob_goblin.vertex_groups.new(name='ear3_l')
for _i, _w in zip([57, 58, 59, 60, 61, 62, 63, 64, 65, 66], [0.006429, 0.02009, 0.9981, 0.9943, 0.9924, 0.9883, 0.9994, 0.9994, 0.9993, 0.9994]): _vg.add([_i], _w, 'REPLACE')
_vg = ob_goblin.vertex_groups.new(name='ear1_r')
for _i, _w in zip([3, 16, 17, 18, 19, 20, 21, 22, 23, 25, 32, 33, 35, 37, 38, 39, 40, 41, 42, 45, 112, 113, 114], [0.02097, 0.1869, 0.1171, 0.4983, 0.2795, 0.584, 0.3127, 0.4616, 0.1523, 0.01624, 0.03464, 0.008, 0.02285, 0.03992, 0.0198, 0.06818, 0.1186, 0.145, 0.1954, 0.0082, 0.1499, 0.7966, 0.05724]): _vg.add([_i], _w, 'REPLACE')
_vg = ob_goblin.vertex_groups.new(name='ear2_r')
_vg = ob_goblin.vertex_groups.new(name='ear3_r')
_vg = ob_goblin.vertex_groups.new(name='shoulder_l')
for _i, _w in zip([67, 68, 69, 70, 71, 72, 73, 74, 76, 77, 78, 79, 80, 81, 82, 84, 85, 86, 117, 118, 119, 120, 121, 122], [0.08371, 0.01085, 0.8411, 0.1603, 0.1134, 0.7354, 0.08293, 0.8041, 0.1845, 0.7457, 0.1535, 0.3745, 0.7693, 0.2016, 0.08759, 0.08846, 0.1021, 0.01661, 0.7655, 0.1383, 0.9046, 0.9078, 0.862, 0.9404]): _vg.add([_i], _w, 'REPLACE')
_vg = ob_goblin.vertex_groups.new(name='arm_upper_l')
for _i, _w in zip([69, 72, 117, 118, 119, 120, 121, 122, 123, 124, 125, 126, 127, 128, 129, 130, 131, 132, 133, 134], [0.06953, 0.0713, 0.2039, 0.8575, 0.07082, 0.03344, 0.1221, 0.01834, 0.9416, 0.9824, 0.9494, 0.9566, 0.9736, 0.9513, 0.06932, 0.02562, 0.07151, 0.05902, 0.04157, 0.05252]): _vg.add([_i], _w, 'REPLACE')
_vg = ob_goblin.vertex_groups.new(name='arm_lower_l')
for _i, _w in zip([123, 125, 126, 128, 129, 130, 131, 132, 133, 134], [0.0517, 0.03372, 0.01668, 0.03425, 0.9197, 0.9574, 0.9155, 0.9323, 0.951, 0.9312]): _vg.add([_i], _w, 'REPLACE')
_vg = ob_goblin.vertex_groups.new(name='hand_l')
for _i, _w in zip([135, 136, 137, 138, 139, 140, 141, 142, 143, 144, 145, 146, 147, 148, 149, 150, 151, 152, 153, 154, 155, 156, 157, 158], [0.9968, 0.9992, 0.9965, 0.9964, 0.9973, 0.9984, 0.9998, 0.9999, 0.9998, 0.9997, 0.9998, 0.9999, 1.0, 1.0, 1.0, 1.0, 1.0, 1.0, 1.0, 1.0, 1.0, 1.0, 1.0, 1.0]): _vg.add([_i], _w, 'REPLACE')
_vg = ob_goblin.vertex_groups.new(name='shoulder_r')
_vg = ob_goblin.vertex_groups.new(name='arm_upper_r')
_vg = ob_goblin.vertex_groups.new(name='arm_lower_r')
_vg = ob_goblin.vertex_groups.new(name='hand_r')
_vg = ob_goblin.vertex_groups.new(name='hip_l')
for _i, _w in zip([87, 88, 89, 90, 91, 92, 93, 94, 95, 96, 97, 98, 99, 100, 101, 102, 103, 104, 105, 106, 107, 108, 109, 110, 111, 159, 160, 161, 162, 163, 164, 165, 166, 167, 168, 170], [0.07107, 0.02282, 0.07005, 0.05509, 0.02313, 0.8314, 0.3007, 0.9253, 0.9129, 0.1497, 0.8672, 0.3904, 0.9049, 0.9833, 0.4496, 0.8029, 0.5587, 0.7405, 0.7655, 0.5368, 0.5508, 0.5589, 0.5388, 0.5343, 0.5377, 0.7748, 0.5548, 0.8871, 0.5669, 0.5302, 0.7874, 0.0624, 0.01537, 0.04848, 0.02122, 0.02499]): _vg.add([_i], _w, 'REPLACE')
_vg = ob_goblin.vertex_groups.new(name='leg_upper_l')
for _i, _w in zip([97, 98, 99, 101, 102, 103, 104, 105, 106, 107, 108, 109, 110, 111, 159, 160, 161, 162, 163, 164, 165, 166, 167, 168, 169, 170, 171, 172, 173, 174, 175, 176, 177, 178, 179, 180, 181, 182], [0.08042, 0.01165, 0.07412, 0.001556, 0.09124, 0.05703, 0.1352, 0.06982, 0.07798, 0.06599, 0.06195, 0.07386, 0.07765, 0.07678, 0.2212, 0.4417, 0.1092, 0.4186, 0.4612, 0.1855, 0.9361, 0.966, 0.9491, 0.9613, 0.9816, 0.958, 0.971, 0.9373, 0.9837, 0.8706, 0.9109, 0.9161, 0.06011, 0.09178, 0.004444, 0.115, 0.1161, 0.06172]): _vg.add([_i], _w, 'REPLACE')
_vg = ob_goblin.vertex_groups.new(name='leg_lower_l')
for _i, _w in zip([171, 172, 174, 175, 176, 177, 178, 179, 180, 181, 182, 183, 184, 186, 187, 188, 189, 190, 191, 192, 193, 194], [0.003648, 0.06095, 0.1267, 0.08716, 0.0819, 0.9294, 0.8975, 0.9645, 0.8744, 0.8727, 0.9268, 0.05787, 0.4711, 0.4433, 0.4886, 0.07764, 0.06712, 0.2362, 0.08466, 0.428, 0.383, 0.07751]): _vg.add([_i], _w, 'REPLACE')
_vg = ob_goblin.vertex_groups.new(name='foot_l')
for _i, _w in zip([183, 184, 185, 186, 187, 188, 189, 190, 191, 192, 193, 194, 195, 196, 197, 198, 199, 200, 201, 202, 203, 204, 206], [0.9418, 0.5287, 0.9885, 0.5568, 0.5111, 0.9266, 0.9038, 0.7474, 0.8716, 0.5483, 0.5986, 0.8523, 0.9716, 0.9732, 0.8786, 0.8492, 0.5031, 0.204, 0.08196, 0.0007083, 0.0721, 0.06874, 0.001006]): _vg.add([_i], _w, 'REPLACE')
_vg = ob_goblin.vertex_groups.new(name='toes_l')
for _i, _w in zip([189, 191, 194, 195, 196, 197, 198, 199, 200, 201, 202, 203, 204, 205, 206], [0.008154, 0.03747, 0.07015, 0.002453, 0.003755, 0.1197, 0.1488, 0.4965, 0.7956, 0.9179, 0.9747, 0.9278, 0.9311, 0.9971, 0.9745]): _vg.add([_i], _w, 'REPLACE')
_vg = ob_goblin.vertex_groups.new(name='hip_r')
for _i, _w in zip([86, 88, 90, 91, 92, 93, 94, 95, 96, 97, 98, 101, 102, 103, 104, 105, 106, 107, 108, 109, 110, 111, 164], [0.004788, 0.04226, 0.02862, 0.1091, 0.09964, 0.5673, 0.01053, 0.05146, 0.768, 0.04019, 0.5226, 0.5076, 0.09707, 0.3578, 0.1187, 0.1594, 0.3739, 0.363, 0.3564, 0.371, 0.3744, 0.3731, 0.002026]): _vg.add([_i], _w, 'REPLACE')
_vg = ob_goblin.vertex_groups.new(name='leg_upper_r')
_vg = ob_goblin.vertex_groups.new(name='leg_lower_r')
_vg = ob_goblin.vertex_groups.new(name='foot_r')
_vg = ob_goblin.vertex_groups.new(name='toes_r')
_m = ob_goblin.modifiers.new('Mirror', 'MIRROR')
_m.use_clip = True
_m = ob_goblin.modifiers.new('Armature', 'ARMATURE')
_m.object = ob_armature
ob_crossbow.parent = ob_armature
ob_crossbow.location = (0.0, 0.0, 0.0)
_vg = ob_crossbow.vertex_groups.new(name='root')
_vg = ob_crossbow.vertex_groups.new(name='spine1')
_vg = ob_crossbow.vertex_groups.new(name='spine2')
_vg = ob_crossbow.vertex_groups.new(name='spine3')
_vg = ob_crossbow.vertex_groups.new(name='neck')
_vg = ob_crossbow.vertex_groups.new(name='head')
_vg = ob_crossbow.vertex_groups.new(name='ear1_l')
_vg = ob_crossbow.vertex_groups.new(name='ear2_l')
_vg = ob_crossbow.vertex_groups.new(name='ear3_l')
_vg = ob_crossbow.vertex_groups.new(name='ear1_r')
_vg = ob_crossbow.vertex_groups.new(name='ear2_r')
_vg = ob_crossbow.vertex_groups.new(name='ear3_r')
_vg = ob_crossbow.vertex_groups.new(name='shoulder_l')
_vg = ob_crossbow.vertex_groups.new(name='arm_upper_l')
_vg = ob_crossbow.vertex_groups.new(name='arm_lower_l')
_vg = ob_crossbow.vertex_groups.new(name='hand_l')
_vg = ob_crossbow.vertex_groups.new(name='shoulder_r')
_vg = ob_crossbow.vertex_groups.new(name='arm_upper_r')
_vg = ob_crossbow.vertex_groups.new(name='arm_lower_r')
for _i, _w in zip([13, 15, 16, 17, 18, 19, 44, 45, 46, 47, 48, 49, 50, 51], [0.05739, 0.05736, 0.9631, 0.9211, 0.9416, 0.9103, 0.01035, 0.01048, 0.0105, 0.01097, 0.03747, 0.0394, 0.03459, 0.0355]): _vg.add([_i], _w, 'REPLACE')
_vg = ob_crossbow.vertex_groups.new(name='hand_r')
_vg.add([0, 1, 2, 3, 4, 5, 6, 7, 8, 9, 10, 11, 12, 13, 14, 15, 16, 17, 18, 19, 20, 21, 22, 23, 24, 25, 26, 27, 28, 29, 30, 31, 32, 33, 34, 35, 36, 37, 38, 39, 40, 41, 42, 43, 44, 45, 46, 47, 48, 49, 50, 51], 1.0, 'REPLACE')
_vg = ob_crossbow.vertex_groups.new(name='hip_l')
_vg = ob_crossbow.vertex_groups.new(name='leg_upper_l')
_vg = ob_crossbow.vertex_groups.new(name='leg_lower_l')
_vg = ob_crossbow.vertex_groups.new(name='foot_l')
_vg = ob_crossbow.vertex_groups.new(name='toes_l')
_vg = ob_crossbow.vertex_groups.new(name='hip_r')
_vg = ob_crossbow.vertex_groups.new(name='leg_upper_r')
_vg = ob_crossbow.vertex_groups.new(name='leg_lower_r')
_vg = ob_crossbow.vertex_groups.new(name='foot_r')
_vg = ob_crossbow.vertex_groups.new(name='toes_r')
_m = ob_crossbow.modifiers.new('Armature', 'ARMATURE')
_m.object = ob_armature
ob_cloth.parent = ob_armature
ob_cloth.location = (0.0, 0.0, 0.0)
_vg = ob_cloth.vertex_groups.new(name='root')
for _i, _w in zip([0, 1, 2, 3, 6, 7, 9, 10, 11, 12, 14, 15, 16, 17, 18, 19, 20, 22], [0.03198, 0.05592, 0.1778, 0.6171, 0.05618, 0.1295, 0.02513, 0.07176, 0.02568, 0.07675, 0.06473, 0.1125, 0.1793, 0.3401, 0.1321, 0.1732, 0.01888, 0.03744]): _vg.add([_i], _w, 'REPLACE')
_vg = ob_cloth.vertex_groups.new(name='spine1')
_vg = ob_cloth.vertex_groups.new(name='spine2')
for _i, _w in zip([15, 19], [0.05954, 0.01789]): _vg.add([_i], _w, 'REPLACE')
_vg = ob_cloth.vertex_groups.new(name='spine3')
_vg = ob_cloth.vertex_groups.new(name='neck')
_vg = ob_cloth.vertex_groups.new(name='head')
_vg = ob_cloth.vertex_groups.new(name='ear1_l')
_vg = ob_cloth.vertex_groups.new(name='ear2_l')
_vg = ob_cloth.vertex_groups.new(name='ear3_l')
_vg = ob_cloth.vertex_groups.new(name='ear1_r')
_vg = ob_cloth.vertex_groups.new(name='ear2_r')
_vg = ob_cloth.vertex_groups.new(name='ear3_r')
_vg = ob_cloth.vertex_groups.new(name='shoulder_l')
_vg = ob_cloth.vertex_groups.new(name='arm_upper_l')
_vg = ob_cloth.vertex_groups.new(name='arm_lower_l')
_vg = ob_cloth.vertex_groups.new(name='hand_l')
_vg = ob_cloth.vertex_groups.new(name='shoulder_r')
_vg = ob_cloth.vertex_groups.new(name='arm_upper_r')
_vg = ob_cloth.vertex_groups.new(name='arm_lower_r')
_vg = ob_cloth.vertex_groups.new(name='hand_r')
_vg = ob_cloth.vertex_groups.new(name='hip_l')
for _i, _w in zip([0, 1, 2, 3, 4, 5, 6, 7, 8, 9, 10, 11, 12, 13, 14, 15, 16, 17, 18, 19, 20, 21, 22, 23, 24, 25, 26, 27, 28, 29, 30, 31, 32, 33], [0.2838, 0.1758, 0.1922, 0.1406, 0.944, 0.8945, 0.8025, 0.7728, 0.9146, 0.8973, 0.2073, 0.7353, 0.07812, 0.545, 0.08743, 0.09577, 0.08387, 0.09044, 0.08374, 0.08921, 0.1526, 0.6413, 0.08573, 0.1534, 0.4382, 0.1067, 0.183, 0.2399, 0.1332, 0.6169, 0.341, 0.5317, 0.6212, 0.4107]): _vg.add([_i], _w, 'REPLACE')
_vg = ob_cloth.vertex_groups.new(name='leg_upper_l')
for _i, _w in zip([11, 13, 20, 21, 23, 24, 25, 26, 27, 28, 29, 31, 32], [0.01262, 0.04985, 0.02633, 0.08457, 0.08075, 0.2746, 0.05184, 0.1018, 0.1409, 0.06927, 0.0521, 0.1571, 0.07563]): _vg.add([_i], _w, 'REPLACE')
_vg = ob_cloth.vertex_groups.new(name='leg_lower_l')
_vg = ob_cloth.vertex_groups.new(name='foot_l')
_vg = ob_cloth.vertex_groups.new(name='toes_l')
_vg = ob_cloth.vertex_groups.new(name='hip_r')
for _i, _w in zip([0, 1, 2, 3, 4, 5, 6, 7, 8, 9, 10, 11, 12, 13, 14, 15, 16, 17, 18, 19, 20, 21, 22, 23, 24, 25, 26, 27, 28, 29, 30, 31, 32, 33], [0.6415, 0.7443, 0.5793, 0.2078, 0.04093, 0.08791, 0.123, 0.08533, 0.05533, 0.05965, 0.6449, 0.1737, 0.7069, 0.3729, 0.7573, 0.6386, 0.4699, 0.3981, 0.581, 0.5558, 0.6756, 0.2097, 0.7327, 0.4684, 0.1894, 0.5231, 0.4309, 0.3641, 0.49, 0.3032, 0.5895, 0.2857, 0.2776, 0.5249]): _vg.add([_i], _w, 'REPLACE')
_vg = ob_cloth.vertex_groups.new(name='leg_upper_r')
for _i, _w in zip([2, 3, 10, 12, 14, 15, 16, 17, 18, 19, 20, 21, 22, 23, 24, 25, 26, 27, 28], [0.03235, 0.008958, 0.05145, 0.1227, 0.06667, 0.09012, 0.251, 0.1519, 0.178, 0.1442, 0.09829, 0.03072, 0.1158, 0.2842, 0.08724, 0.302, 0.2715, 0.2431, 0.2926]): _vg.add([_i], _w, 'REPLACE')
_vg = ob_cloth.vertex_groups.new(name='leg_lower_r')
_vg = ob_cloth.vertex_groups.new(name='foot_r')
_vg = ob_cloth.vertex_groups.new(name='toes_r')
_m = ob_cloth.modifiers.new('Armature', 'ARMATURE')
_m.object = ob_armature
ob_armature.location = (4.7e-16, -1.666, 2.116)

# ---- collection membership
col_collection.objects.link(ob_goblin)
col_collection.objects.link(ob_crossbow)
col_collection.objects.link(ob_cloth)
col_collection.objects.link(ob_armature)

# ---- scene / render settings (as saved in the file)
scene.frame_start = 0; scene.frame_end = 200; scene.frame_set(205)
scene.render.engine = 'BLENDER_EEVEE_NEXT'
scene.cycles.use_denoising = False
scene.cycles.samples = 128
scene.cycles.sampling_pattern = 'TABULATED_SOBOL'
scene.cycles.use_adaptive_sampling = False
scene.cycles.use_light_tree = False
scene.view_settings.view_transform = 'Filmic'
bpy.context.view_layer.update()

# ---- added for rendering (the .blend has no active camera and no usable light): camera, sun
cam_auto = bpy.data.cameras.new('AutoCamera')
cam_auto.lens = 50.0
cam_auto.sensor_width = 36.0
cam_auto.clip_end = 1000.0
ob_auto_camera = bpy.data.objects.new('AutoCamera', cam_auto)
scene.collection.objects.link(ob_auto_camera)
ob_auto_camera.location = (4.88606, -6.30636, 5.83672)
ob_auto_camera.rotation_euler = (1.09748, -7.21219e-08, 0.694738)
scene.camera = ob_auto_camera
light_auto_sun = bpy.data.lights.new('AutoSun', 'SUN')
light_auto_sun.energy = 3.0
light_auto_sun.angle = 0.0523599
ob_auto_sun = bpy.data.objects.new('AutoSun', light_auto_sun)
scene.collection.objects.link(ob_auto_sun)
ob_auto_sun.rotation_euler = (0.872665, 0.174533, 0.523599)
bpy.context.view_layer.update()
